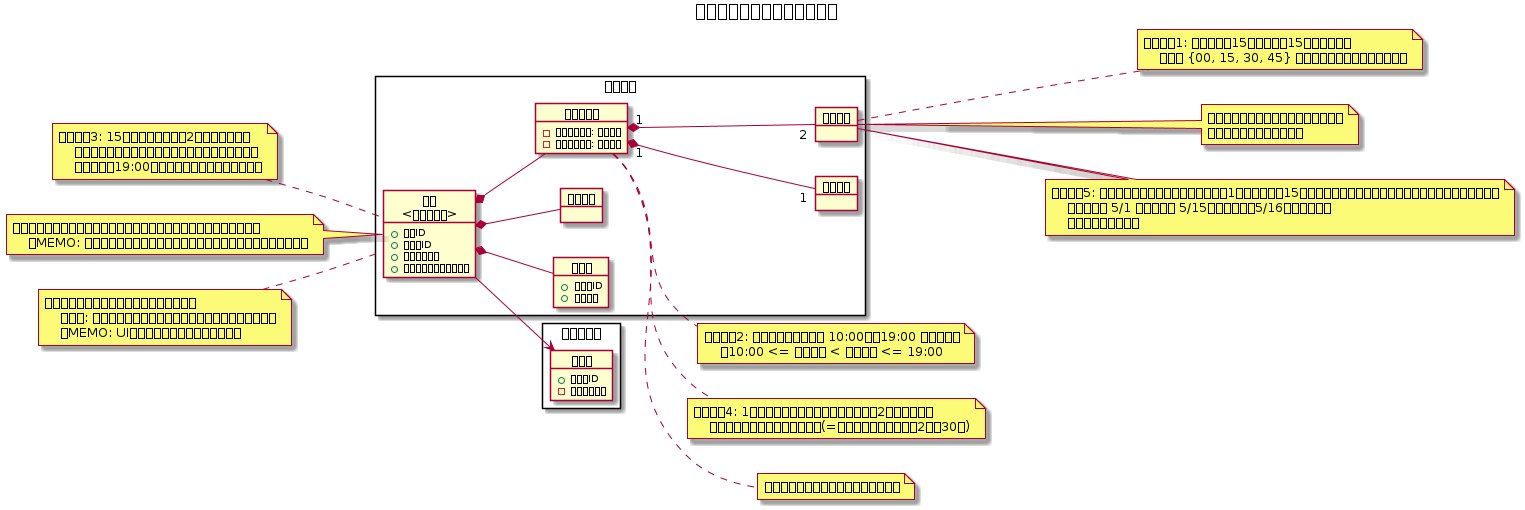

The diagram above was rendered by PlantUML. Its source (embedded in the PNG):
@startuml

title 会議室予約のドメインモデル

left to right direction


rectangle 予約集約 {
    object "予約\n<集約ルート>" as c1 {
        + 予約ID
        + 会議室ID
        + 延長した回数
        + キャンセル済みかどうか
    }

    object 予約者 {
        + 予約者ID
        + 予約者名
    }

    object 使用人数 {
    }

    object 予約時間帯 {
        - 使用開始日時: 使用日時
        - 使用終了日時: 使用日時
    }

    object 予約時間 {
    }

    object 使用日時 {
    }
}


rectangle 会議室集約 {
    object 会議室 {
        + 会議室ID
        - 想定使用人数
    }
}


c1 --> 会議室
c1 *-- 予約者
c1 *-- 使用人数
c1 *-- 予約時間帯
予約時間帯 "1" *-- "2" 使用日時
予約時間帯 "1" *-- "1" 予約時間

note left of c1
・ルール3: 15分の延長が最大で2回までできる。
    ・ただし、後ろの予約がある場合は延長できない。
    ・ただし、19:00を過ぎるような延長はできない
end note

note left of c1
・会議室および予約時間帯が重なってしまう場合は、予約ができない
    ・MEMO: 当たり前過ぎると思うけど、それだけ大事なので、書いておく
end note

note left of c1
・想定使用人数を上回る予約も可能とする
    ・動機: 会議室の使用状況を把握する上で大事な情報だから
    ・MEMO: UI上で警告出すくらいでよくね？
end note

note right of 予約時間帯
・ルール2: 予約できる時間帯は 10:00から19:00 までとする
    ・10:00 <= 開始時刻 < 終了時刻 <= 19:00
end note


note right of 予約時間帯
・ルール4: 1回の予約における使用時間は最大で2時間とする。
    ・ただし、延長時間は含まない(=ガチの最大使用時間は2時間30分)
end note

note right of 予約時間帯
予約時間帯は、日を跨いではいけない
end note


note right of 使用日時
・ルール1: 使用日時は15分区切りの15分単位とする
    ・分は {00, 15, 30, 45} のいずれかでなければならない
end note

note right of 使用日時
使用日時は、過去であってはならない
特に、同日の過去に注意！
end note

note right of 使用日時
・ルール5: 会議室を予約できるのは、申請日を1日目として、15日目までは予約可能とする。土日や祝日は考慮しない。
    ・申請日が 5/1 のときに、 5/15は予約可能、5/16は予約不可。
    ・時間帯は関係なし
end note

@enduml